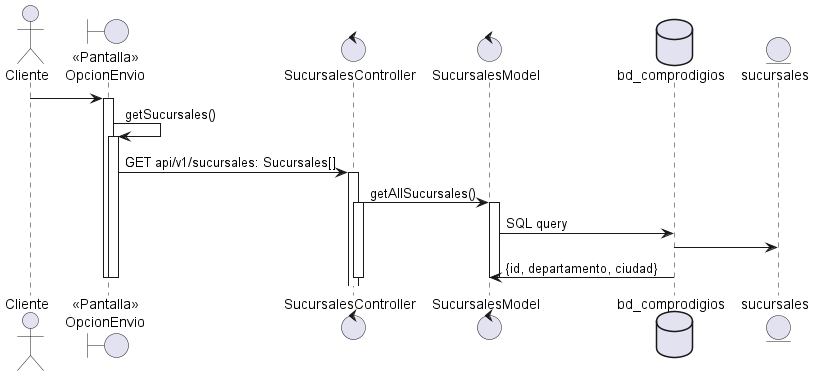

The diagram above was rendered by PlantUML. Its source (embedded in the PNG):
@startuml
actor "Cliente" as actorCliente
boundary "<<Pantalla>>\nOpcionEnvio" as boundryPantallaOpcionEnvio

actorCliente -> boundryPantallaOpcionEnvio
activate boundryPantallaOpcionEnvio
   boundryPantallaOpcionEnvio -> boundryPantallaOpcionEnvio: getSucursales()
    activate boundryPantallaOpcionEnvio
        control "SucursalesController" as sucursalesController
            control "SucursalesModel" as sucursalesModel
           boundryPantallaOpcionEnvio -> sucursalesController: GET api/v1/sucursales: Sucursales[]
            activate sucursalesController
                sucursalesController -> sucursalesModel: getAllSucursales()
                activate sucursalesController
                    database "bd_comprodigios" as dbComprodigios
                    entity sucursales
                    activate sucursalesModel
                        activate sucursalesModel
                            sucursalesModel -> dbComprodigios: SQL query
                            dbComprodigios -> sucursales
                            dbComprodigios -> sucursalesModel: {id, departamento, ciudad}
                        deactivate

                    deactivate
                deactivate
        deactivate
    deactivate
deactivate
@enduml